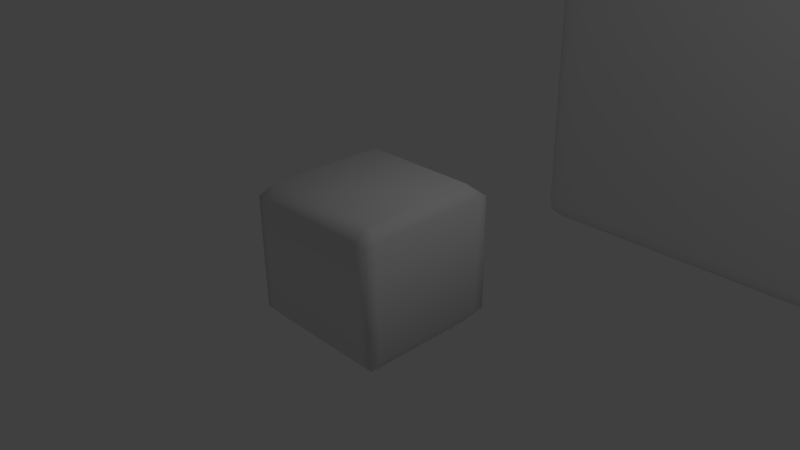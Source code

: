 # Source: new_cube.blend  (saved by Blender 2.72.0; exported with 4.5.12 LTS)
import bpy
from mathutils import Matrix  # noqa: F401  (used for matrix-valued properties, if any)

bpy.ops.wm.read_factory_settings(use_empty=True)
scene = bpy.context.scene
scene.name = 'Scene'

# ---- collections
col_collection_1 = bpy.data.collections.new('Collection 1'); scene.collection.children.link(col_collection_1)

# ---- materials (node trees are filled in below, after node groups)
mat_material = bpy.data.materials.new('Material')
mat_material.alpha_threshold = 0.0
mat_material.use_transparent_shadow = False
mat_material.roughness = 0.5
mat_material.line_color = (0.0, 0.0, 0.0, 1.0)

# ---- material node trees

# ---- world
world_world = bpy.data.worlds.new('World'); scene.world = world_world
world_world.color = (0.05088, 0.05088, 0.05088)
world_world.use_sun_shadow = False
world_world.sun_shadow_jitter_overblur = 0.0
world_world.cycles.sampling_method = 'MANUAL'
world_world.cycles.sample_map_resolution = 256

# ---- cameras
cam_camera = bpy.data.cameras.new('Camera')
cam_camera.clip_end = 100.0
cam_camera.lens = 35.0
cam_camera.sensor_width = 32.0
cam_camera.sensor_height = 18.0
cam_camera.ortho_scale = 7.314
cam_camera.dof.focus_distance = 0.0
cam_camera.dof.aperture_fstop = 128.0

# ---- lights
light_lamp = bpy.data.lights.new('Lamp', 'POINT')
light_lamp.transmission_factor = 0.0
light_lamp.cutoff_distance = 30.0
light_lamp.energy = 100.0
light_lamp.shadow_buffer_clip_start = 1.001
light_lamp.shadow_soft_size = 0.1
light_lamp.shadow_maximum_resolution = 0.006
light_lamp.use_absolute_resolution = True
light_lamp.cycles.use_multiple_importance_sampling = False

# ---- meshes
me_cube_002 = bpy.data.meshes.new('Cube.002')
me_cube_002.from_pydata([(-0.8449, -0.8195, -1.0), (-0.8449, 0.8082, -1.0), (0.8395, 0.8082, -1.0), (0.8395, -0.8195, -1.0), (-0.8449, -0.8195, 1.0), (-0.8449, 0.8082, 1.0), (0.8395, 0.8082, 1.0), (0.8395, -0.8195, 1.0), (-1.0, -1.0, -0.7843), (-1.0, 1.0, -0.7843), (1.0, 1.0, -0.7843), (1.0, -1.0, -0.7843), (0.8395, 1.0, -0.7843), (0.8395, -1.0, -0.7843), (-0.8449, -1.0, -0.7843), (-0.8449, 1.0, -0.7843), (-1.0, -1.0, 0.8254), (-1.0, 1.0, 0.8254), (1.0, 1.0, 0.8254), (1.0, -1.0, 0.8254), (0.8395, 1.0, 0.8254), (0.8395, -1.0, 0.8254), (-0.8449, -1.0, 0.8254), (-0.8449, 1.0, 0.8254), (-1.0, -0.8195, -0.7843), (1.0, -0.8195, -0.7843), (-1.0, -0.8195, 0.8254), (1.0, -0.8195, 0.8254), (1.0, 0.8082, -0.7843), (1.0, 0.8082, 0.8254), (-1.0, 0.8082, -0.7843), (-1.0, 0.8082, 0.8254)], [], [(5, 6, 20, 23), (24, 30, 1, 0), (31, 17, 9, 30), (20, 18, 10, 12), (27, 19, 11, 25), (22, 16, 8, 14), (23, 20, 12, 15), (19, 21, 13, 11), (21, 22, 14, 13), (17, 23, 15, 9), (28, 25, 3, 2), (8, 24, 0), (7, 4, 22, 21), (6, 29, 18), (0, 1, 2, 3), (10, 28, 2), (15, 12, 2, 1), (7, 6, 5, 4), (4, 26, 16), (16, 26, 24, 8), (29, 27, 25, 28), (14, 8, 0), (6, 7, 27, 29), (12, 10, 2), (9, 15, 1), (30, 9, 1), (6, 18, 20), (26, 31, 30, 24), (4, 5, 31, 26), (18, 29, 28, 10), (7, 19, 27), (5, 17, 31), (4, 16, 22), (5, 23, 17), (7, 21, 19), (13, 14, 0, 3), (25, 11, 3), (11, 13, 3)])
me_cube_002.polygons.foreach_set('use_smooth', [True] * 38)
_uv = me_cube_002.uv_layers.new(name='UVMap')
_uv.uv.foreach_set('vector', [0.5244, 0.3578, 0.5246, 0.4049, 0.5187, 0.3961, 0.5191, 0.3666, 0.4964, 0.3756, 0.5053, 0.3751, 0.505, 0.3768, 0.4967, 0.3772, 0.5162, 0.3634, 0.5172, 0.3655, 0.5064, 0.3757, 0.5053, 0.3751, 0.5187, 0.3961, 0.5171, 0.3971, 0.5069, 0.3866, 0.5075, 0.3856, 0.4861, 0.3991, 0.4851, 0.3972, 0.4959, 0.3869, 0.497, 0.3875, 0.4835, 0.3663, 0.4851, 0.3653, 0.4954, 0.376, 0.4948, 0.377, 0.6806, 0.5184, 0.9947, 0.5183, 0.9948, 0.9859, 0.6806, 0.986, 0.4851, 0.3972, 0.4831, 0.396, 0.4955, 0.386, 0.4959, 0.3869, 0.3413, 0.5106, 0.6619, 0.5102, 0.6621, 0.9869, 0.3416, 0.9874, 0.5172, 0.3655, 0.5191, 0.3666, 0.5068, 0.3766, 0.5064, 0.3757, 0.5058, 0.387, 0.497, 0.3875, 0.4972, 0.3857, 0.5056, 0.3854, 0.4954, 0.376, 0.4964, 0.3756, 0.4967, 0.3772, 0.4779, 0.4046, 0.4779, 0.3578, 0.4835, 0.3663, 0.4831, 0.396, 0.5246, 0.4049, 0.5158, 0.3996, 0.5171, 0.3971, 0.003125, 0.9898, 0.003125, 0.5092, 0.3221, 0.5092, 0.3221, 0.9898, 0.5069, 0.3866, 0.5058, 0.387, 0.5056, 0.3854, 0.5068, 0.3766, 0.5075, 0.3856, 0.5056, 0.3854, 0.505, 0.3768, 0.3192, 0.01079, 0.3191, 0.4795, 0.00417, 0.4794, 0.004254, 0.01071, 0.4779, 0.3578, 0.4863, 0.363, 0.4851, 0.3653, 0.4851, 0.3653, 0.4863, 0.363, 0.4964, 0.3756, 0.4954, 0.376, 0.3454, 0.007827, 0.6559, 0.006487, 0.6568, 0.4785, 0.3463, 0.4798, 0.4948, 0.377, 0.4954, 0.376, 0.4967, 0.3772, 0.5246, 0.4049, 0.4779, 0.4046, 0.4861, 0.3991, 0.5158, 0.3996, 0.5075, 0.3856, 0.5069, 0.3866, 0.5056, 0.3854, 0.5064, 0.3757, 0.5068, 0.3766, 0.505, 0.3768, 0.5053, 0.3751, 0.5064, 0.3757, 0.505, 0.3768, 0.5246, 0.4049, 0.5171, 0.3971, 0.5187, 0.3961, 0.6755, 0.00148, 0.9956, 0.001514, 0.9956, 0.4852, 0.6755, 0.4852, 0.4779, 0.3578, 0.5244, 0.3578, 0.5162, 0.3634, 0.4863, 0.363, 0.5171, 0.3971, 0.5158, 0.3996, 0.5058, 0.387, 0.5069, 0.3866, 0.4779, 0.4046, 0.4851, 0.3972, 0.4861, 0.3991, 0.5244, 0.3578, 0.5172, 0.3655, 0.5162, 0.3634, 0.4779, 0.3578, 0.4851, 0.3653, 0.4835, 0.3663, 0.5244, 0.3578, 0.5191, 0.3666, 0.5172, 0.3655, 0.4779, 0.4046, 0.4831, 0.396, 0.4851, 0.3972, 0.4955, 0.386, 0.4948, 0.377, 0.4967, 0.3772, 0.4972, 0.3857, 0.497, 0.3875, 0.4959, 0.3869, 0.4972, 0.3857, 0.4959, 0.3869, 0.4955, 0.386, 0.4972, 0.3857])
me_cube_002.use_remesh_preserve_volume = False
me_cube_002.use_remesh_preserve_attributes = False
me_cube_002.use_mirror_vertex_groups = False
me_cube_002.update()
me_cube_001 = bpy.data.meshes.new('Cube.001')
me_cube_001.from_pydata([(1.0, 1.0, -1.0), (1.0, -1.0, -1.0), (-1.0, -1.0, -1.0), (-1.0, 1.0, -1.0), (1.0, 1.0, 1.0), (1.0, -1.0, 1.0), (-1.0, -1.0, 1.0), (-1.0, 1.0, 1.0), (0.1636, 1.0, -1.0), (0.1636, -1.0, -1.0), (0.1636, 1.0, 1.0), (0.1636, -1.0, 1.0), (1.0, -0.1586, -1.0), (-1.0, -0.1586, -1.0), (1.0, -0.1586, 1.0), (-1.0, -0.1586, 1.0), (0.1636, -0.1586, -1.0), (0.1636, -0.1586, 1.0), (1.0, 1.0, -0.1252), (1.0, -1.0, -0.1252), (-1.0, -1.0, -0.1252), (-1.0, 1.0, -0.1252), (0.1636, -1.0, -0.1252), (0.1636, 1.0, -0.1252), (1.0, -0.1586, -0.1252), (-1.0, -0.1586, -0.1252), (-1.0, 0.1627, -1.0), (-1.0, 0.1627, 1.0), (0.1636, 0.1627, -1.0), (1.0, 0.1627, -1.0), (1.0, 0.1627, 1.0), (0.1636, 0.1627, 1.0), (-1.0, 0.1627, -0.1252), (1.0, 0.1627, -0.1252), (-0.1456, 1.0, -1.0), (-0.1456, -1.0, -1.0), (-0.1456, 1.0, 1.0), (-0.1456, -1.0, 1.0), (-0.1456, -0.1586, -1.0), (-0.1456, -0.1586, 1.0), (-0.1456, -1.0, -0.1252), (-0.1456, 1.0, -0.1252), (-0.1456, 0.1627, -1.0), (-0.1456, 0.1627, 1.0), (1.0, 1.0, 0.1034), (1.0, -1.0, 0.1034), (-1.0, -1.0, 0.1034), (-1.0, 1.0, 0.1034), (0.1636, 1.0, 0.1034), (0.1636, -1.0, 0.1034), (1.0, -0.1586, 0.1034), (-1.0, -0.1586, 0.1034), (-1.0, 0.1627, 0.1034), (1.0, 0.1627, 0.1034), (-0.1456, -1.0, 0.1034), (-0.1456, 1.0, 0.1034), (1.0, -0.4526, -1.0), (1.0, -0.4526, 1.0), (0.1636, -0.4526, 1.0), (-1.0, -0.4526, -1.0), (-1.0, -0.4526, 1.0), (0.1636, -0.4526, -1.0), (1.0, -0.4526, -0.1252), (-1.0, -0.4526, -0.1252), (-0.1456, -0.4526, -1.0), (-0.1456, -0.4526, 1.0), (1.0, -0.4526, 0.1034), (-1.0, -0.4526, 0.1034), (1.0, -0.616, -1.0), (1.0, -0.616, 1.0), (0.1636, -0.616, 1.0), (1.0, -0.616, -0.1252), (-0.1456, -0.616, 1.0), (1.0, -0.616, 0.1034), (-1.0, -0.616, -1.0), (-1.0, -0.616, 1.0), (0.1636, -0.616, -1.0), (-1.0, -0.616, -0.1252), (-0.1456, -0.616, -1.0), (-1.0, -0.616, 0.1034), (1.0, -0.84, -1.0), (1.0, -0.84, 1.0), (0.1636, -0.84, 1.0), (1.0, -0.84, -0.1252), (-0.1456, -0.84, 1.0), (1.0, -0.84, 0.1034), (-1.0, -0.84, -1.0), (-1.0, -0.84, 1.0), (0.1636, -0.84, -1.0), (-1.0, -0.84, -0.1252), (-0.1456, -0.84, -1.0), (-1.0, -0.84, 0.1034), (-1.0, 0.824, -1.0), (-1.0, 0.824, 1.0), (0.1636, 0.824, -1.0), (-1.0, 0.824, -0.1252), (1.0, 0.824, -1.0), (1.0, 0.824, 1.0), (0.1636, 0.824, 1.0), (1.0, 0.824, -0.1252), (-0.1456, 0.824, -1.0), (-0.1456, 0.824, 1.0), (-1.0, 0.824, 0.1034), (1.0, 0.824, 0.1034), (1.0, 1.0, 0.819), (1.0, -1.0, 0.819), (-1.0, -1.0, 0.819), (-1.0, 1.0, 0.819), (0.1636, 1.0, 0.819), (-0.1456, 1.0, 0.819), (0.1636, -1.0, 0.819), (1.0, -0.1586, 0.819), (-1.0, -0.1586, 0.819), (-1.0, 0.1627, 0.819), (1.0, 0.1627, 0.819), (-0.1456, -1.0, 0.819), (1.0, -0.4526, 0.819), (-1.0, -0.4526, 0.819), (1.0, -0.616, 0.819), (-1.0, -0.616, 0.819), (1.0, -0.84, 0.819), (-1.0, -0.84, 0.819), (-1.0, 0.824, 0.819), (1.0, 0.824, 0.819), (0.1636, -1.0, -0.8249), (1.0, -0.1586, -0.8249), (-1.0, -0.1586, -0.8249), (1.0, 1.0, -0.8249), (1.0, -1.0, -0.8249), (-1.0, -1.0, -0.8249), (-1.0, 1.0, -0.8249), (0.1636, 1.0, -0.8249), (-1.0, 0.1627, -0.8249), (1.0, 0.1627, -0.8249), (-0.1456, 1.0, -0.8249), (-0.1456, -1.0, -0.8249), (1.0, -0.4526, -0.8249), (-1.0, -0.4526, -0.8249), (1.0, -0.616, -0.8249), (-1.0, -0.616, -0.8249), (1.0, -0.84, -0.8249), (-1.0, -0.84, -0.8249), (-1.0, 0.824, -0.8249), (1.0, 0.824, -0.8249), (1.0, 1.0, -0.6102), (1.0, -1.0, -0.6102), (-1.0, -1.0, -0.6102), (-1.0, 1.0, -0.6102), (0.1636, 1.0, -0.6102), (-0.1456, 1.0, -0.6102), (0.1636, -1.0, -0.6102), (1.0, -0.1586, -0.6102), (-1.0, -0.1586, -0.6102), (-1.0, 0.1627, -0.6102), (1.0, 0.1627, -0.6102), (-0.1456, -1.0, -0.6102), (1.0, -0.4526, -0.6102), (-1.0, -0.4526, -0.6102), (1.0, -0.616, -0.6102), (-1.0, -0.616, -0.6102), (1.0, -0.84, -0.6102), (-1.0, -0.84, -0.6102), (-1.0, 0.824, -0.6102), (1.0, 0.824, -0.6102), (1.0, 1.0, -0.4566), (1.0, -1.0, -0.4566), (-1.0, -1.0, -0.4566), (-1.0, 1.0, -0.4566), (0.1636, 1.0, -0.4566), (-0.1456, 1.0, -0.4566), (0.1636, -1.0, -0.4566), (1.0, -0.1586, -0.4566), (-1.0, -0.1586, -0.4566), (-1.0, 0.1627, -0.4566), (1.0, 0.1627, -0.4566), (-0.1456, -1.0, -0.4566), (1.0, -0.4526, -0.4566), (-1.0, -0.4526, -0.4566), (1.0, -0.616, -0.4566), (-1.0, -0.616, -0.4566), (1.0, -0.84, -0.4566), (-1.0, -0.84, -0.4566), (-1.0, 0.824, -0.4566), (1.0, 0.824, -0.4566), (-0.8594, 1.0, -1.0), (-0.8594, -1.0, -1.0), (-0.8594, 1.0, 1.0), (-0.8594, -1.0, 1.0), (-0.8594, -0.1586, -1.0), (-0.8594, -1.0, -0.1252), (-0.8594, 1.0, -0.1252), (-0.8594, 0.1627, -1.0), (-0.8594, -0.1586, 1.0), (-0.8594, 0.1627, 1.0), (-0.8594, -1.0, 0.1034), (-0.8594, 1.0, 0.1034), (-0.8594, -0.4526, -1.0), (-0.8594, -0.4526, 1.0), (-0.8594, -0.616, -1.0), (-0.8594, -0.616, 1.0), (-0.8594, -0.84, -1.0), (-0.8594, -0.84, 1.0), (-0.8594, 0.824, -1.0), (-0.8594, 0.824, 1.0), (-0.8594, -1.0, 0.819), (-0.8594, 1.0, 0.819), (-0.8594, 1.0, -0.8249), (-0.8594, -1.0, -0.8249), (-0.8594, -1.0, -0.6102), (-0.8594, 1.0, -0.6102), (-0.8594, -1.0, -0.4566), (-0.8594, 1.0, -0.4566), (0.8627, 1.0, -1.0), (0.8627, -1.0, -1.0), (0.8627, 1.0, 1.0), (0.8627, -1.0, 1.0), (0.8627, -0.1586, -1.0), (0.8627, -0.1586, 1.0), (0.8627, -1.0, -0.1252), (0.8627, 1.0, -0.1252), (0.8627, 0.1627, -1.0), (0.8627, 0.1627, 1.0), (0.8627, -1.0, 0.1034), (0.8627, 1.0, 0.1034), (0.8627, -0.4526, -1.0), (0.8627, -0.4526, 1.0), (0.8627, -0.616, -1.0), (0.8627, -0.616, 1.0), (0.8627, -0.84, -1.0), (0.8627, -0.84, 1.0), (0.8627, 0.824, -1.0), (0.8627, 0.824, 1.0), (0.8627, -1.0, 0.819), (0.8627, 1.0, 0.819), (0.8627, 1.0, -0.8249), (0.8627, -1.0, -0.8249), (0.8627, -1.0, -0.6102), (0.8627, 1.0, -0.6102), (0.8627, -1.0, -0.4566), (0.8627, 1.0, -0.4566)], [], [(200, 185, 2, 86), (201, 87, 6, 187), (120, 81, 5, 105), (204, 187, 6, 106), (122, 93, 7, 107), (206, 184, 3, 130), (228, 213, 9, 88), (229, 82, 11, 215), (232, 215, 11, 110), (234, 212, 8, 131), (191, 188, 13, 26), (193, 27, 15, 192), (114, 30, 14, 111), (117, 60, 15, 112), (220, 216, 16, 28), (221, 31, 17, 217), (180, 83, 19, 165), (210, 189, 20, 166), (182, 95, 21, 167), (195, 190, 21, 47), (238, 218, 22, 170), (223, 219, 23, 48), (174, 33, 24, 171), (177, 63, 25, 172), (112, 15, 27, 113), (202, 191, 26, 92), (203, 93, 27, 193), (123, 97, 30, 114), (230, 220, 28, 94), (231, 98, 31, 221), (172, 25, 32, 173), (183, 99, 33, 174), (88, 9, 35, 90), (82, 84, 37, 11), (110, 11, 37, 115), (131, 8, 34, 134), (28, 16, 38, 42), (31, 43, 39, 17), (170, 22, 40, 175), (48, 23, 41, 55), (94, 28, 42, 100), (98, 101, 43, 31), (83, 85, 45, 19), (189, 194, 46, 20), (95, 102, 47, 21), (218, 222, 49, 22), (33, 53, 50, 24), (63, 67, 51, 25), (205, 195, 47, 107), (233, 223, 48, 108), (25, 51, 52, 32), (99, 103, 53, 33), (22, 49, 54, 40), (108, 48, 55, 109), (188, 196, 59, 13), (192, 15, 60, 197), (111, 14, 57, 116), (216, 224, 61, 16), (217, 17, 58, 225), (119, 75, 60, 117), (171, 24, 62, 176), (179, 77, 63, 177), (16, 61, 64, 38), (17, 39, 65, 58), (24, 50, 66, 62), (77, 79, 67, 63), (196, 198, 74, 59), (197, 60, 75, 199), (116, 57, 69, 118), (224, 226, 76, 61), (225, 58, 70, 227), (176, 62, 71, 178), (61, 76, 78, 64), (58, 65, 72, 70), (62, 66, 73, 71), (121, 87, 75, 119), (181, 89, 77, 179), (89, 91, 79, 77), (198, 200, 86, 74), (199, 75, 87, 201), (118, 69, 81, 120), (226, 228, 88, 76), (227, 70, 82, 229), (178, 71, 83, 180), (76, 88, 90, 78), (70, 72, 84, 82), (71, 73, 85, 83), (106, 6, 87, 121), (166, 20, 89, 181), (20, 46, 91, 89), (113, 27, 93, 122), (173, 32, 95, 182), (184, 202, 92, 3), (186, 7, 93, 203), (104, 4, 97, 123), (212, 230, 94, 8), (214, 10, 98, 231), (164, 18, 99, 183), (8, 94, 100, 34), (10, 36, 101, 98), (32, 52, 102, 95), (18, 44, 103, 99), (85, 120, 105, 45), (194, 204, 106, 46), (102, 122, 107, 47), (222, 232, 110, 49), (53, 114, 111, 50), (67, 117, 112, 51), (51, 112, 113, 52), (103, 123, 114, 53), (49, 110, 115, 54), (186, 205, 107, 7), (214, 233, 108, 10), (10, 108, 109, 36), (50, 111, 116, 66), (79, 119, 117, 67), (66, 116, 118, 73), (91, 121, 119, 79), (73, 118, 120, 85), (46, 106, 121, 91), (52, 113, 122, 102), (44, 104, 123, 103), (209, 206, 130, 147), (237, 234, 131, 148), (80, 140, 128, 1), (185, 207, 129, 2), (92, 142, 130, 3), (213, 235, 124, 9), (29, 133, 125, 12), (59, 137, 126, 13), (13, 126, 132, 26), (96, 143, 133, 29), (148, 131, 134, 149), (9, 124, 135, 35), (12, 125, 136, 56), (74, 139, 137, 59), (56, 136, 138, 68), (86, 141, 139, 74), (68, 138, 140, 80), (2, 129, 141, 86), (26, 132, 142, 92), (0, 127, 143, 96), (140, 160, 145, 128), (207, 208, 146, 129), (142, 162, 147, 130), (235, 236, 150, 124), (133, 154, 151, 125), (137, 157, 152, 126), (126, 152, 153, 132), (143, 163, 154, 133), (124, 150, 155, 135), (125, 151, 156, 136), (139, 159, 157, 137), (136, 156, 158, 138), (141, 161, 159, 139), (138, 158, 160, 140), (129, 146, 161, 141), (132, 153, 162, 142), (127, 144, 163, 143), (211, 209, 147, 167), (239, 237, 148, 168), (168, 148, 149, 169), (160, 180, 165, 145), (208, 210, 166, 146), (162, 182, 167, 147), (236, 238, 170, 150), (154, 174, 171, 151), (157, 177, 172, 152), (152, 172, 173, 153), (163, 183, 174, 154), (150, 170, 175, 155), (151, 171, 176, 156), (159, 179, 177, 157), (156, 176, 178, 158), (161, 181, 179, 159), (158, 178, 180, 160), (146, 166, 181, 161), (153, 173, 182, 162), (144, 164, 183, 163), (190, 211, 167, 21), (219, 239, 168, 23), (23, 168, 169, 41), (90, 35, 185, 200), (84, 201, 187, 37), (115, 37, 187, 204), (134, 34, 184, 206), (42, 38, 188, 191), (43, 193, 192, 39), (175, 40, 189, 210), (55, 41, 190, 195), (100, 42, 191, 202), (101, 203, 193, 43), (40, 54, 194, 189), (109, 55, 195, 205), (38, 64, 196, 188), (39, 192, 197, 65), (64, 78, 198, 196), (65, 197, 199, 72), (78, 90, 200, 198), (72, 199, 201, 84), (34, 100, 202, 184), (36, 186, 203, 101), (54, 115, 204, 194), (36, 109, 205, 186), (149, 134, 206, 209), (35, 135, 207, 185), (135, 155, 208, 207), (169, 149, 209, 211), (155, 175, 210, 208), (41, 169, 211, 190), (80, 1, 213, 228), (81, 229, 215, 5), (105, 5, 215, 232), (127, 0, 212, 234), (29, 12, 216, 220), (30, 221, 217, 14), (165, 19, 218, 238), (44, 18, 219, 223), (96, 29, 220, 230), (97, 231, 221, 30), (19, 45, 222, 218), (104, 44, 223, 233), (12, 56, 224, 216), (14, 217, 225, 57), (56, 68, 226, 224), (57, 225, 227, 69), (68, 80, 228, 226), (69, 227, 229, 81), (0, 96, 230, 212), (4, 214, 231, 97), (45, 105, 232, 222), (4, 104, 233, 214), (144, 127, 234, 237), (1, 128, 235, 213), (128, 145, 236, 235), (164, 144, 237, 239), (145, 165, 238, 236), (18, 164, 239, 219)])
me_cube_001.polygons.foreach_set('use_smooth', [True] * 238)
me_cube_001.materials.append(mat_material)
me_cube_001.use_remesh_preserve_volume = False
me_cube_001.use_remesh_preserve_attributes = False
me_cube_001.use_mirror_vertex_groups = False
me_cube_001.update()

# ---- objects
ob_cube = bpy.data.objects.new('Cube', me_cube_002)
ob_cube_001 = bpy.data.objects.new('Cube.001', me_cube_001)
ob_lamp = bpy.data.objects.new('Lamp', light_lamp)
ob_camera = bpy.data.objects.new('Camera', cam_camera)

# ---- transforms, parenting, visibility, modifiers, constraints
ob_cube.location = (0.0, 0.0, 0.0)
ob_cube.lineart.crease_threshold = 0.0
ob_cube_001.location = (0.0, 11.14, 0.0)
ob_cube_001.scale = (3.227, 3.227, 3.227)
ob_cube_001.lock_rotations_4d = False
ob_cube_001.empty_display_type = 'ARROWS'
ob_cube_001.hide_viewport = True
ob_cube_001.lineart.crease_threshold = 0.0
_m = ob_cube_001.modifiers.new('Subsurf', 'SUBSURF')
_m.uv_smooth = 'PRESERVE_CORNERS'
_m.quality = 2
_m.show_only_control_edges = False
ob_lamp.location = (4.076, 1.005, 5.904)
ob_lamp.rotation_euler = (0.6503, 0.05522, 1.866)
ob_lamp.lock_rotations_4d = False
ob_lamp.empty_display_type = 'ARROWS'
ob_lamp.color = (0.0, 0.0, 0.0, 0.0)
ob_lamp.lineart.crease_threshold = 0.0
ob_camera.location = (7.481, -6.508, 5.344)
ob_camera.rotation_euler = (1.109, 0.01082, 0.8149)
ob_camera.lock_rotations_4d = False
ob_camera.empty_display_type = 'ARROWS'
ob_camera.color = (0.0, 0.0, 0.0, 0.0)
ob_camera.display_type = 'WIRE'
ob_camera.lineart.crease_threshold = 0.0

# ---- collection membership
col_collection_1.objects.link(ob_cube)
col_collection_1.objects.link(ob_cube_001)
col_collection_1.objects.link(ob_lamp)
col_collection_1.objects.link(ob_camera)

# ---- scene / render settings (as saved in the file)
scene.camera = ob_camera
scene.frame_start = 1; scene.frame_end = 250; scene.frame_set(1)
scene.render.engine = 'BLENDER_EEVEE_NEXT'
scene.render.resolution_percentage = 50
scene.render.dither_intensity = 0.0
scene.cycles.use_denoising = False
scene.cycles.samples = 10
scene.cycles.sampling_pattern = 'TABULATED_SOBOL'
scene.cycles.light_sampling_threshold = 0.0
scene.cycles.use_adaptive_sampling = False
scene.cycles.use_light_tree = False
scene.cycles.blur_glossy = 0.0
scene.cycles.pixel_filter_type = 'GAUSSIAN'
scene.cycles.sample_clamp_indirect = 0.0
scene.view_settings.view_transform = 'Standard'
bpy.context.view_layer.update()
